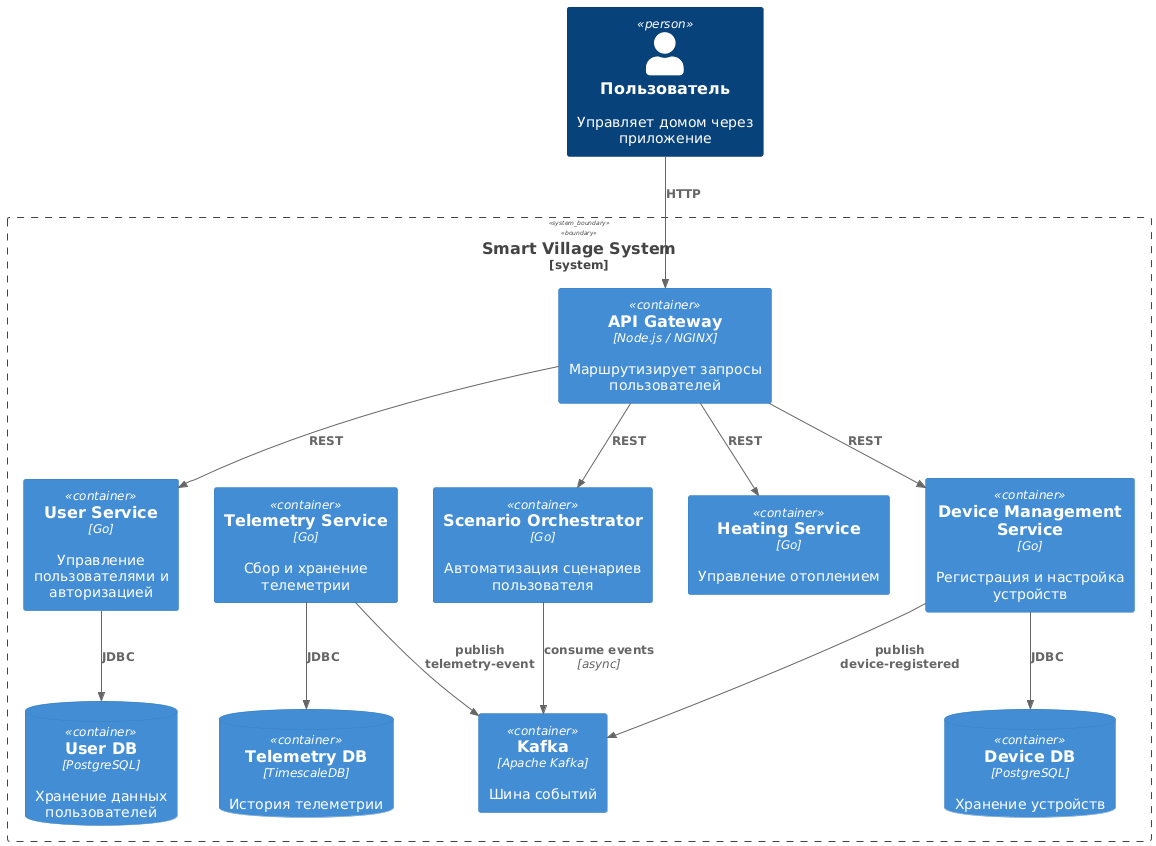

The diagram above was rendered by PlantUML. Its source (embedded in the PNG):
@startuml
' !include https://raw.githubusercontent.com/plantuml-stdlib/C4-PlantUML/master/C4_Context.puml
!includeurl https://raw.githubusercontent.com/plantuml-stdlib/C4-PlantUML/master/C4_Container.puml

Person(user, "Пользователь", "Управляет домом через приложение")
System_Boundary(system, "Smart Village System") {

  Container(apiGateway, "API Gateway", "Node.js / NGINX", "Маршрутизирует запросы пользователей")
  Container(userService, "User Service", "Go", "Управление пользователями и авторизацией")
  Container(deviceService, "Device Management Service", "Go", "Регистрация и настройка устройств")
  Container(heatingService, "Heating Service", "Go", "Управление отоплением")
  Container(telemetryService, "Telemetry Service", "Go", "Сбор и хранение телеметрии")
  Container(scenarioService, "Scenario Orchestrator", "Go", "Автоматизация сценариев пользователя")
  Container(kafka, "Kafka", "Apache Kafka", "Шина событий")
  ContainerDb(pgUser, "User DB", "PostgreSQL", "Хранение данных пользователей")
  ContainerDb(pgDevice, "Device DB", "PostgreSQL", "Хранение устройств")
  ContainerDb(pgTelemetry, "Telemetry DB", "TimescaleDB", "История телеметрии")
}

Rel(user, apiGateway, "HTTP")
Rel(apiGateway, userService, "REST")
Rel(apiGateway, deviceService, "REST")
Rel(apiGateway, heatingService, "REST")
Rel(apiGateway, scenarioService, "REST")

Rel(userService, pgUser, "JDBC")
Rel(deviceService, pgDevice, "JDBC")
Rel(telemetryService, pgTelemetry, "JDBC")

Rel(deviceService, kafka, "publish device-registered")
Rel(telemetryService, kafka, "publish telemetry-event")
Rel(scenarioService, kafka, "consume events", "async")

@enduml